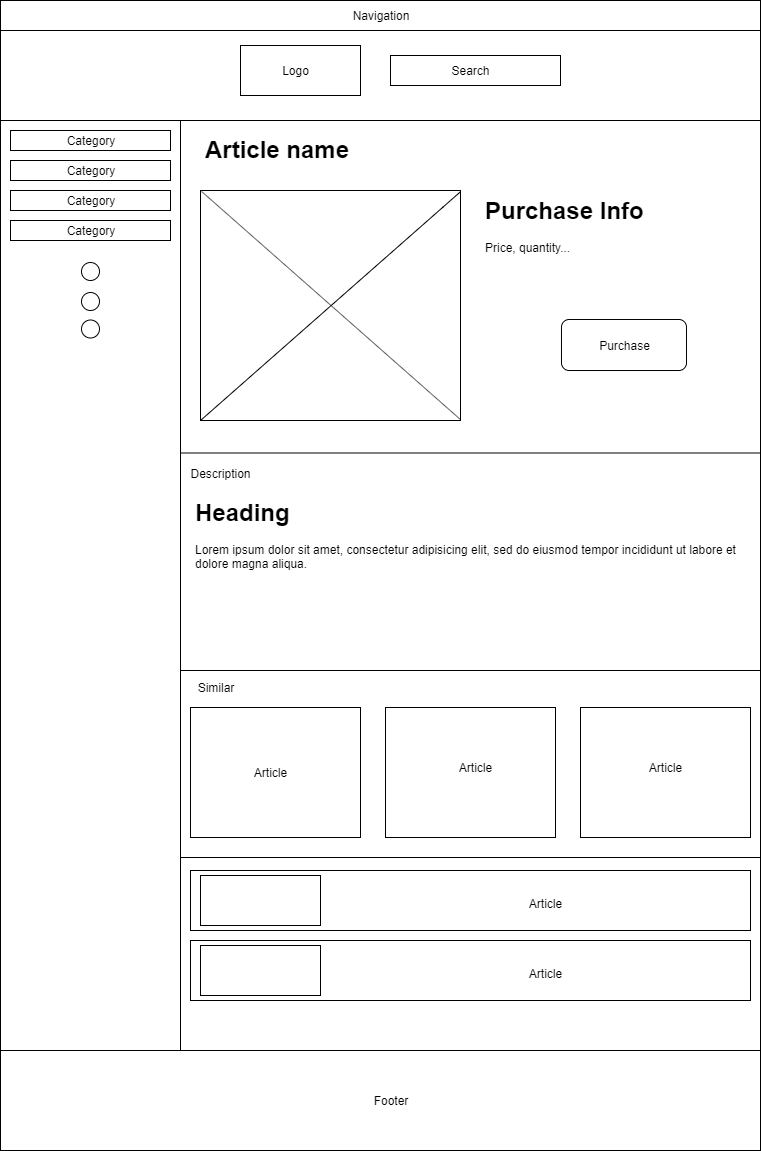

The diagram above was exported from draw.io. Its source (the exported page's mxGraphModel, read from the mxfile embedded in the PNG):
<mxGraphModel dx="1024" dy="485" grid="1" gridSize="10" guides="1" tooltips="1" connect="1" arrows="1" fold="1" page="1" pageScale="1" pageWidth="850" pageHeight="1100" math="0" shadow="0">
  <root>
    <mxCell id="0" />
    <mxCell id="1" parent="0" />
    <mxCell id="KTrsYQxAZgfNQ9bwT-dy-1" value="" style="rounded=0;whiteSpace=wrap;html=1;" parent="1" vertex="1">
      <mxGeometry x="40" y="45" width="760" height="1145" as="geometry" />
    </mxCell>
    <mxCell id="KTrsYQxAZgfNQ9bwT-dy-2" value="" style="rounded=0;whiteSpace=wrap;html=1;" parent="1" vertex="1">
      <mxGeometry x="40" y="160" width="180" height="930" as="geometry" />
    </mxCell>
    <mxCell id="KTrsYQxAZgfNQ9bwT-dy-3" value="" style="rounded=0;whiteSpace=wrap;html=1;" parent="1" vertex="1">
      <mxGeometry x="40" y="40" width="760" height="120" as="geometry" />
    </mxCell>
    <mxCell id="KTrsYQxAZgfNQ9bwT-dy-4" value="" style="text;html=1;strokeColor=#000000;fillColor=#ffffff;align=center;verticalAlign=middle;whiteSpace=wrap;rounded=0;fontFamily=Helvetica;fontSize=12;fontColor=#000000;" parent="1" vertex="1">
      <mxGeometry x="40" y="40" width="760" height="30" as="geometry" />
    </mxCell>
    <mxCell id="KTrsYQxAZgfNQ9bwT-dy-5" value="" style="rounded=0;whiteSpace=wrap;html=1;" parent="1" vertex="1">
      <mxGeometry x="40" y="1090" width="760" height="100" as="geometry" />
    </mxCell>
    <mxCell id="KTrsYQxAZgfNQ9bwT-dy-6" value="Navigation" style="text;html=1;strokeColor=none;fillColor=none;align=center;verticalAlign=middle;whiteSpace=wrap;rounded=0;" parent="1" vertex="1">
      <mxGeometry x="400" y="45" width="40" height="20" as="geometry" />
    </mxCell>
    <mxCell id="KTrsYQxAZgfNQ9bwT-dy-7" value="" style="group" parent="1" vertex="1" connectable="0">
      <mxGeometry x="50" y="170" width="160" height="20" as="geometry" />
    </mxCell>
    <mxCell id="KTrsYQxAZgfNQ9bwT-dy-8" value="" style="rounded=0;whiteSpace=wrap;html=1;" parent="KTrsYQxAZgfNQ9bwT-dy-7" vertex="1">
      <mxGeometry width="160" height="20" as="geometry" />
    </mxCell>
    <mxCell id="KTrsYQxAZgfNQ9bwT-dy-9" value="Category" style="text;html=1;strokeColor=none;fillColor=none;align=center;verticalAlign=middle;whiteSpace=wrap;rounded=0;" parent="KTrsYQxAZgfNQ9bwT-dy-7" vertex="1">
      <mxGeometry x="60" width="40" height="20" as="geometry" />
    </mxCell>
    <mxCell id="KTrsYQxAZgfNQ9bwT-dy-10" value="" style="group" parent="1" vertex="1" connectable="0">
      <mxGeometry x="50" y="200" width="160" height="20" as="geometry" />
    </mxCell>
    <mxCell id="KTrsYQxAZgfNQ9bwT-dy-11" value="" style="rounded=0;whiteSpace=wrap;html=1;" parent="KTrsYQxAZgfNQ9bwT-dy-10" vertex="1">
      <mxGeometry width="160" height="20" as="geometry" />
    </mxCell>
    <mxCell id="KTrsYQxAZgfNQ9bwT-dy-12" value="Category" style="text;html=1;strokeColor=none;fillColor=none;align=center;verticalAlign=middle;whiteSpace=wrap;rounded=0;" parent="KTrsYQxAZgfNQ9bwT-dy-10" vertex="1">
      <mxGeometry x="60" width="40" height="20" as="geometry" />
    </mxCell>
    <mxCell id="KTrsYQxAZgfNQ9bwT-dy-13" value="" style="group" parent="1" vertex="1" connectable="0">
      <mxGeometry x="50" y="230" width="160" height="20" as="geometry" />
    </mxCell>
    <mxCell id="KTrsYQxAZgfNQ9bwT-dy-14" value="" style="rounded=0;whiteSpace=wrap;html=1;" parent="KTrsYQxAZgfNQ9bwT-dy-13" vertex="1">
      <mxGeometry width="160" height="20" as="geometry" />
    </mxCell>
    <mxCell id="KTrsYQxAZgfNQ9bwT-dy-15" value="Category" style="text;html=1;strokeColor=none;fillColor=none;align=center;verticalAlign=middle;whiteSpace=wrap;rounded=0;" parent="KTrsYQxAZgfNQ9bwT-dy-13" vertex="1">
      <mxGeometry x="60" width="40" height="20" as="geometry" />
    </mxCell>
    <mxCell id="KTrsYQxAZgfNQ9bwT-dy-16" value="" style="group" parent="1" vertex="1" connectable="0">
      <mxGeometry x="50" y="260" width="160" height="20" as="geometry" />
    </mxCell>
    <mxCell id="KTrsYQxAZgfNQ9bwT-dy-17" value="" style="rounded=0;whiteSpace=wrap;html=1;" parent="KTrsYQxAZgfNQ9bwT-dy-16" vertex="1">
      <mxGeometry width="160" height="20" as="geometry" />
    </mxCell>
    <mxCell id="KTrsYQxAZgfNQ9bwT-dy-18" value="Category" style="text;html=1;strokeColor=none;fillColor=none;align=center;verticalAlign=middle;whiteSpace=wrap;rounded=0;" parent="KTrsYQxAZgfNQ9bwT-dy-16" vertex="1">
      <mxGeometry x="60" width="40" height="20" as="geometry" />
    </mxCell>
    <mxCell id="KTrsYQxAZgfNQ9bwT-dy-19" value="" style="ellipse;whiteSpace=wrap;html=1;aspect=fixed;" parent="1" vertex="1">
      <mxGeometry x="121" y="302" width="18" height="18" as="geometry" />
    </mxCell>
    <mxCell id="KTrsYQxAZgfNQ9bwT-dy-20" value="" style="ellipse;whiteSpace=wrap;html=1;aspect=fixed;" parent="1" vertex="1">
      <mxGeometry x="121" y="332" width="18" height="18" as="geometry" />
    </mxCell>
    <mxCell id="KTrsYQxAZgfNQ9bwT-dy-21" value="" style="ellipse;whiteSpace=wrap;html=1;aspect=fixed;" parent="1" vertex="1">
      <mxGeometry x="121" y="359.5" width="18" height="18" as="geometry" />
    </mxCell>
    <mxCell id="KTrsYQxAZgfNQ9bwT-dy-22" value="" style="rounded=0;whiteSpace=wrap;html=1;" parent="1" vertex="1">
      <mxGeometry x="280" y="85" width="120" height="50" as="geometry" />
    </mxCell>
    <mxCell id="KTrsYQxAZgfNQ9bwT-dy-23" value="" style="rounded=0;whiteSpace=wrap;html=1;" parent="1" vertex="1">
      <mxGeometry x="430" y="95" width="170" height="30" as="geometry" />
    </mxCell>
    <mxCell id="KTrsYQxAZgfNQ9bwT-dy-24" value="Logo" style="text;html=1;strokeColor=none;fillColor=none;align=center;verticalAlign=middle;whiteSpace=wrap;rounded=0;" parent="1" vertex="1">
      <mxGeometry x="290" y="100" width="90" height="20" as="geometry" />
    </mxCell>
    <mxCell id="KTrsYQxAZgfNQ9bwT-dy-25" value="Search" style="text;html=1;strokeColor=none;fillColor=none;align=center;verticalAlign=middle;whiteSpace=wrap;rounded=0;" parent="1" vertex="1">
      <mxGeometry x="460" y="100" width="100" height="20" as="geometry" />
    </mxCell>
    <mxCell id="KTrsYQxAZgfNQ9bwT-dy-29" value="&lt;h1&gt;Purchase Info&lt;/h1&gt;&lt;div&gt;Price, quantity...&lt;/div&gt;" style="text;html=1;strokeColor=none;fillColor=none;spacing=5;spacingTop=-20;whiteSpace=wrap;overflow=hidden;rounded=0;" parent="1" vertex="1">
      <mxGeometry x="520" y="231" width="260" height="230" as="geometry" />
    </mxCell>
    <mxCell id="KTrsYQxAZgfNQ9bwT-dy-38" value="" style="rounded=1;whiteSpace=wrap;html=1;" parent="1" vertex="1">
      <mxGeometry x="601" y="359" width="125" height="51" as="geometry" />
    </mxCell>
    <mxCell id="KTrsYQxAZgfNQ9bwT-dy-41" value="Purchase" style="text;html=1;strokeColor=none;fillColor=none;align=center;verticalAlign=middle;whiteSpace=wrap;rounded=0;" parent="1" vertex="1">
      <mxGeometry x="644" y="375" width="40" height="20" as="geometry" />
    </mxCell>
    <mxCell id="KTrsYQxAZgfNQ9bwT-dy-43" value="" style="group" parent="1" vertex="1" connectable="0">
      <mxGeometry x="220" y="492.5" width="580" height="220" as="geometry" />
    </mxCell>
    <mxCell id="KTrsYQxAZgfNQ9bwT-dy-39" value="" style="rounded=0;whiteSpace=wrap;html=1;" parent="KTrsYQxAZgfNQ9bwT-dy-43" vertex="1">
      <mxGeometry width="580" height="220" as="geometry" />
    </mxCell>
    <mxCell id="KTrsYQxAZgfNQ9bwT-dy-40" value="Description" style="text;html=1;strokeColor=none;fillColor=none;align=center;verticalAlign=middle;whiteSpace=wrap;rounded=0;" parent="KTrsYQxAZgfNQ9bwT-dy-43" vertex="1">
      <mxGeometry x="20" y="10" width="40" height="20" as="geometry" />
    </mxCell>
    <mxCell id="KTrsYQxAZgfNQ9bwT-dy-42" value="&lt;h1&gt;Heading&lt;/h1&gt;&lt;p&gt;Lorem ipsum dolor sit amet, consectetur adipisicing elit, sed do eiusmod tempor incididunt ut labore et dolore magna aliqua.&lt;/p&gt;" style="text;html=1;strokeColor=none;fillColor=none;spacing=5;spacingTop=-20;whiteSpace=wrap;overflow=hidden;rounded=0;" parent="KTrsYQxAZgfNQ9bwT-dy-43" vertex="1">
      <mxGeometry x="10" y="40" width="560" height="160" as="geometry" />
    </mxCell>
    <mxCell id="KTrsYQxAZgfNQ9bwT-dy-44" value="" style="group" parent="1" vertex="1" connectable="0">
      <mxGeometry x="220" y="710" width="580" height="187" as="geometry" />
    </mxCell>
    <mxCell id="KTrsYQxAZgfNQ9bwT-dy-37" value="" style="rounded=0;whiteSpace=wrap;html=1;" parent="KTrsYQxAZgfNQ9bwT-dy-44" vertex="1">
      <mxGeometry width="580" height="187" as="geometry" />
    </mxCell>
    <mxCell id="KTrsYQxAZgfNQ9bwT-dy-30" value="" style="rounded=0;whiteSpace=wrap;html=1;" parent="KTrsYQxAZgfNQ9bwT-dy-44" vertex="1">
      <mxGeometry x="10" y="37" width="170" height="130" as="geometry" />
    </mxCell>
    <mxCell id="KTrsYQxAZgfNQ9bwT-dy-31" value="" style="rounded=0;whiteSpace=wrap;html=1;" parent="KTrsYQxAZgfNQ9bwT-dy-44" vertex="1">
      <mxGeometry x="205" y="37" width="170" height="130" as="geometry" />
    </mxCell>
    <mxCell id="KTrsYQxAZgfNQ9bwT-dy-32" value="" style="rounded=0;whiteSpace=wrap;html=1;" parent="KTrsYQxAZgfNQ9bwT-dy-44" vertex="1">
      <mxGeometry x="400" y="37" width="170" height="130" as="geometry" />
    </mxCell>
    <mxCell id="KTrsYQxAZgfNQ9bwT-dy-33" value="Article&lt;span style=&quot;font-family: &amp;#34;helvetica&amp;#34; , &amp;#34;arial&amp;#34; , sans-serif ; font-size: 0px ; white-space: nowrap&quot;&gt;%3CmxGraphModel%3E%3Croot%3E%3CmxCell%20id%3D%220%22%2F%3E%3CmxCell%20id%3D%221%22%20parent%3D%220%22%2F%3E%3CmxCell%20id%3D%222%22%20value%3D%22%22%20style%3D%22rounded%3D0%3BwhiteSpace%3Dwrap%3Bhtml%3D1%3B%22%20vertex%3D%221%22%20parent%3D%221%22%3E%3CmxGeometry%20x%3D%22230%22%20y%3D%22687.5%22%20width%3D%22170%22%20height%3D%22130%22%20as%3D%22geometry%22%2F%3E%3C%2FmxCell%3E%3CmxCell%20id%3D%223%22%20value%3D%22%22%20style%3D%22rounded%3D0%3BwhiteSpace%3Dwrap%3Bhtml%3D1%3B%22%20vertex%3D%221%22%20parent%3D%221%22%3E%3CmxGeometry%20x%3D%22425%22%20y%3D%22687.5%22%20width%3D%22170%22%20height%3D%22130%22%20as%3D%22geometry%22%2F%3E%3C%2FmxCell%3E%3CmxCell%20id%3D%224%22%20value%3D%22%22%20style%3D%22rounded%3D0%3BwhiteSpace%3Dwrap%3Bhtml%3D1%3B%22%20vertex%3D%221%22%20parent%3D%221%22%3E%3CmxGeometry%20x%3D%22620%22%20y%3D%22687.5%22%20width%3D%22170%22%20height%3D%22130%22%20as%3D%22geometry%22%2F%3E%3C%2FmxCell%3E%3C%2Froot%3E%3C%2FmxGraphModel%3E&lt;/span&gt;&lt;span style=&quot;font-family: &amp;#34;helvetica&amp;#34; , &amp;#34;arial&amp;#34; , sans-serif ; font-size: 0px ; white-space: nowrap&quot;&gt;%3CmxGraphModel%3E%3Croot%3E%3CmxCell%20id%3D%220%22%2F%3E%3CmxCell%20id%3D%221%22%20parent%3D%220%22%2F%3E%3CmxCell%20id%3D%222%22%20value%3D%22%22%20style%3D%22rounded%3D0%3BwhiteSpace%3Dwrap%3Bhtml%3D1%3B%22%20vertex%3D%221%22%20parent%3D%221%22%3E%3CmxGeometry%20x%3D%22230%22%20y%3D%22687.5%22%20width%3D%22170%22%20height%3D%22130%22%20as%3D%22geometry%22%2F%3E%3C%2FmxCell%3E%3CmxCell%20id%3D%223%22%20value%3D%22%22%20style%3D%22rounded%3D0%3BwhiteSpace%3Dwrap%3Bhtml%3D1%3B%22%20vertex%3D%221%22%20parent%3D%221%22%3E%3CmxGeometry%20x%3D%22425%22%20y%3D%22687.5%22%20width%3D%22170%22%20height%3D%22130%22%20as%3D%22geometry%22%2F%3E%3C%2FmxCell%3E%3CmxCell%20id%3D%224%22%20value%3D%22%22%20style%3D%22rounded%3D0%3BwhiteSpace%3Dwrap%3Bhtml%3D1%3B%22%20vertex%3D%221%22%20parent%3D%221%22%3E%3CmxGeometry%20x%3D%22620%22%20y%3D%22687.5%22%20width%3D%22170%22%20height%3D%22130%22%20as%3D%22geometry%22%2F%3E%3C%2FmxCell%3E%3C%2Froot%3E%3C%2FmxGraphModel%3E&lt;/span&gt;" style="text;html=1;strokeColor=none;fillColor=none;align=center;verticalAlign=middle;whiteSpace=wrap;rounded=0;" parent="KTrsYQxAZgfNQ9bwT-dy-44" vertex="1">
      <mxGeometry x="70" y="92" width="40" height="20" as="geometry" />
    </mxCell>
    <mxCell id="KTrsYQxAZgfNQ9bwT-dy-34" value="Article&lt;span style=&quot;font-family: &amp;#34;helvetica&amp;#34; , &amp;#34;arial&amp;#34; , sans-serif ; font-size: 0px ; white-space: nowrap&quot;&gt;%3CmxGraphModel%3E%3Croot%3E%3CmxCell%20id%3D%220%22%2F%3E%3CmxCell%20id%3D%221%22%20parent%3D%220%22%2F%3E%3CmxCell%20id%3D%222%22%20value%3D%22%22%20style%3D%22rounded%3D0%3BwhiteSpace%3Dwrap%3Bhtml%3D1%3B%22%20vertex%3D%221%22%20parent%3D%221%22%3E%3CmxGeometry%20x%3D%22230%22%20y%3D%22687.5%22%20width%3D%22170%22%20height%3D%22130%22%20as%3D%22geometry%22%2F%3E%3C%2FmxCell%3E%3CmxCell%20id%3D%223%22%20value%3D%22%22%20style%3D%22rounded%3D0%3BwhiteSpace%3Dwrap%3Bhtml%3D1%3B%22%20vertex%3D%221%22%20parent%3D%221%22%3E%3CmxGeometry%20x%3D%22425%22%20y%3D%22687.5%22%20width%3D%22170%22%20height%3D%22130%22%20as%3D%22geometry%22%2F%3E%3C%2FmxCell%3E%3CmxCell%20id%3D%224%22%20value%3D%22%22%20style%3D%22rounded%3D0%3BwhiteSpace%3Dwrap%3Bhtml%3D1%3B%22%20vertex%3D%221%22%20parent%3D%221%22%3E%3CmxGeometry%20x%3D%22620%22%20y%3D%22687.5%22%20width%3D%22170%22%20height%3D%22130%22%20as%3D%22geometry%22%2F%3E%3C%2FmxCell%3E%3C%2Froot%3E%3C%2FmxGraphModel%3E&lt;/span&gt;&lt;span style=&quot;font-family: &amp;#34;helvetica&amp;#34; , &amp;#34;arial&amp;#34; , sans-serif ; font-size: 0px ; white-space: nowrap&quot;&gt;%3CmxGraphModel%3E%3Croot%3E%3CmxCell%20id%3D%220%22%2F%3E%3CmxCell%20id%3D%221%22%20parent%3D%220%22%2F%3E%3CmxCell%20id%3D%222%22%20value%3D%22%22%20style%3D%22rounded%3D0%3BwhiteSpace%3Dwrap%3Bhtml%3D1%3B%22%20vertex%3D%221%22%20parent%3D%221%22%3E%3CmxGeometry%20x%3D%22230%22%20y%3D%22687.5%22%20width%3D%22170%22%20height%3D%22130%22%20as%3D%22geometry%22%2F%3E%3C%2FmxCell%3E%3CmxCell%20id%3D%223%22%20value%3D%22%22%20style%3D%22rounded%3D0%3BwhiteSpace%3Dwrap%3Bhtml%3D1%3B%22%20vertex%3D%221%22%20parent%3D%221%22%3E%3CmxGeometry%20x%3D%22425%22%20y%3D%22687.5%22%20width%3D%22170%22%20height%3D%22130%22%20as%3D%22geometry%22%2F%3E%3C%2FmxCell%3E%3CmxCell%20id%3D%224%22%20value%3D%22%22%20style%3D%22rounded%3D0%3BwhiteSpace%3Dwrap%3Bhtml%3D1%3B%22%20vertex%3D%221%22%20parent%3D%221%22%3E%3CmxGeometry%20x%3D%22620%22%20y%3D%22687.5%22%20width%3D%22170%22%20height%3D%22130%22%20as%3D%22geometry%22%2F%3E%3C%2FmxCell%3E%3C%2Froot%3E%3C%2FmxGraphModel%3E&lt;/span&gt;" style="text;html=1;strokeColor=none;fillColor=none;align=center;verticalAlign=middle;whiteSpace=wrap;rounded=0;" parent="KTrsYQxAZgfNQ9bwT-dy-44" vertex="1">
      <mxGeometry x="275" y="87" width="40" height="20" as="geometry" />
    </mxCell>
    <mxCell id="KTrsYQxAZgfNQ9bwT-dy-35" value="Article&lt;span style=&quot;font-family: &amp;#34;helvetica&amp;#34; , &amp;#34;arial&amp;#34; , sans-serif ; font-size: 0px ; white-space: nowrap&quot;&gt;%3CmxGraphModel%3E%3Croot%3E%3CmxCell%20id%3D%220%22%2F%3E%3CmxCell%20id%3D%221%22%20parent%3D%220%22%2F%3E%3CmxCell%20id%3D%222%22%20value%3D%22%22%20style%3D%22rounded%3D0%3BwhiteSpace%3Dwrap%3Bhtml%3D1%3B%22%20vertex%3D%221%22%20parent%3D%221%22%3E%3CmxGeometry%20x%3D%22230%22%20y%3D%22687.5%22%20width%3D%22170%22%20height%3D%22130%22%20as%3D%22geometry%22%2F%3E%3C%2FmxCell%3E%3CmxCell%20id%3D%223%22%20value%3D%22%22%20style%3D%22rounded%3D0%3BwhiteSpace%3Dwrap%3Bhtml%3D1%3B%22%20vertex%3D%221%22%20parent%3D%221%22%3E%3CmxGeometry%20x%3D%22425%22%20y%3D%22687.5%22%20width%3D%22170%22%20height%3D%22130%22%20as%3D%22geometry%22%2F%3E%3C%2FmxCell%3E%3CmxCell%20id%3D%224%22%20value%3D%22%22%20style%3D%22rounded%3D0%3BwhiteSpace%3Dwrap%3Bhtml%3D1%3B%22%20vertex%3D%221%22%20parent%3D%221%22%3E%3CmxGeometry%20x%3D%22620%22%20y%3D%22687.5%22%20width%3D%22170%22%20height%3D%22130%22%20as%3D%22geometry%22%2F%3E%3C%2FmxCell%3E%3C%2Froot%3E%3C%2FmxGraphModel%3E&lt;/span&gt;&lt;span style=&quot;font-family: &amp;#34;helvetica&amp;#34; , &amp;#34;arial&amp;#34; , sans-serif ; font-size: 0px ; white-space: nowrap&quot;&gt;%3CmxGraphModel%3E%3Croot%3E%3CmxCell%20id%3D%220%22%2F%3E%3CmxCell%20id%3D%221%22%20parent%3D%220%22%2F%3E%3CmxCell%20id%3D%222%22%20value%3D%22%22%20style%3D%22rounded%3D0%3BwhiteSpace%3Dwrap%3Bhtml%3D1%3B%22%20vertex%3D%221%22%20parent%3D%221%22%3E%3CmxGeometry%20x%3D%22230%22%20y%3D%22687.5%22%20width%3D%22170%22%20height%3D%22130%22%20as%3D%22geometry%22%2F%3E%3C%2FmxCell%3E%3CmxCell%20id%3D%223%22%20value%3D%22%22%20style%3D%22rounded%3D0%3BwhiteSpace%3Dwrap%3Bhtml%3D1%3B%22%20vertex%3D%221%22%20parent%3D%221%22%3E%3CmxGeometry%20x%3D%22425%22%20y%3D%22687.5%22%20width%3D%22170%22%20height%3D%22130%22%20as%3D%22geometry%22%2F%3E%3C%2FmxCell%3E%3CmxCell%20id%3D%224%22%20value%3D%22%22%20style%3D%22rounded%3D0%3BwhiteSpace%3Dwrap%3Bhtml%3D1%3B%22%20vertex%3D%221%22%20parent%3D%221%22%3E%3CmxGeometry%20x%3D%22620%22%20y%3D%22687.5%22%20width%3D%22170%22%20height%3D%22130%22%20as%3D%22geometry%22%2F%3E%3C%2FmxCell%3E%3C%2Froot%3E%3C%2FmxGraphModel%3E&lt;/span&gt;" style="text;html=1;strokeColor=none;fillColor=none;align=center;verticalAlign=middle;whiteSpace=wrap;rounded=0;" parent="KTrsYQxAZgfNQ9bwT-dy-44" vertex="1">
      <mxGeometry x="465" y="87" width="40" height="20" as="geometry" />
    </mxCell>
    <mxCell id="KTrsYQxAZgfNQ9bwT-dy-36" value="Similar" style="text;html=1;strokeColor=none;fillColor=none;align=center;verticalAlign=middle;whiteSpace=wrap;rounded=0;" parent="KTrsYQxAZgfNQ9bwT-dy-44" vertex="1">
      <mxGeometry x="10" y="7" width="50" height="20" as="geometry" />
    </mxCell>
    <mxCell id="KTrsYQxAZgfNQ9bwT-dy-45" value="" style="group" parent="1" vertex="1" connectable="0">
      <mxGeometry x="240" y="230" width="260" height="230" as="geometry" />
    </mxCell>
    <mxCell id="KTrsYQxAZgfNQ9bwT-dy-26" value="" style="rounded=0;whiteSpace=wrap;html=1;" parent="KTrsYQxAZgfNQ9bwT-dy-45" vertex="1">
      <mxGeometry width="260" height="230" as="geometry" />
    </mxCell>
    <mxCell id="KTrsYQxAZgfNQ9bwT-dy-27" value="" style="endArrow=none;html=1;" parent="KTrsYQxAZgfNQ9bwT-dy-45" target="KTrsYQxAZgfNQ9bwT-dy-26" edge="1">
      <mxGeometry width="50" height="50" relative="1" as="geometry">
        <mxPoint y="230" as="sourcePoint" />
        <mxPoint x="50" y="180" as="targetPoint" />
        <Array as="points">
          <mxPoint x="250" y="10" />
        </Array>
      </mxGeometry>
    </mxCell>
    <mxCell id="KTrsYQxAZgfNQ9bwT-dy-28" value="" style="endArrow=none;html=1;entryX=1;entryY=0.996;entryDx=0;entryDy=0;entryPerimeter=0;exitX=0.004;exitY=0.004;exitDx=0;exitDy=0;exitPerimeter=0;" parent="KTrsYQxAZgfNQ9bwT-dy-45" source="KTrsYQxAZgfNQ9bwT-dy-26" target="KTrsYQxAZgfNQ9bwT-dy-26" edge="1">
      <mxGeometry width="50" height="50" relative="1" as="geometry">
        <mxPoint x="210" y="230" as="sourcePoint" />
        <mxPoint x="260" y="180" as="targetPoint" />
      </mxGeometry>
    </mxCell>
    <mxCell id="KTrsYQxAZgfNQ9bwT-dy-46" value="&lt;h1&gt;Article name&lt;/h1&gt;" style="text;html=1;strokeColor=none;fillColor=none;spacing=5;spacingTop=-20;whiteSpace=wrap;overflow=hidden;rounded=0;" parent="1" vertex="1">
      <mxGeometry x="240" y="170" width="540" height="40" as="geometry" />
    </mxCell>
    <mxCell id="KTrsYQxAZgfNQ9bwT-dy-47" value="" style="rounded=0;whiteSpace=wrap;html=1;" parent="1" vertex="1">
      <mxGeometry x="230" y="910" width="560" height="60" as="geometry" />
    </mxCell>
    <mxCell id="KTrsYQxAZgfNQ9bwT-dy-48" value="" style="rounded=0;whiteSpace=wrap;html=1;" parent="1" vertex="1">
      <mxGeometry x="240" y="915" width="120" height="50" as="geometry" />
    </mxCell>
    <mxCell id="KTrsYQxAZgfNQ9bwT-dy-49" value="Article" style="text;html=1;strokeColor=none;fillColor=none;align=center;verticalAlign=middle;whiteSpace=wrap;rounded=0;" parent="1" vertex="1">
      <mxGeometry x="410" y="932.5" width="350" height="20" as="geometry" />
    </mxCell>
    <mxCell id="KTrsYQxAZgfNQ9bwT-dy-50" value="" style="rounded=0;whiteSpace=wrap;html=1;" parent="1" vertex="1">
      <mxGeometry x="230" y="980" width="560" height="60" as="geometry" />
    </mxCell>
    <mxCell id="KTrsYQxAZgfNQ9bwT-dy-51" value="" style="rounded=0;whiteSpace=wrap;html=1;" parent="1" vertex="1">
      <mxGeometry x="240" y="985" width="120" height="50" as="geometry" />
    </mxCell>
    <mxCell id="KTrsYQxAZgfNQ9bwT-dy-52" value="Article" style="text;html=1;strokeColor=none;fillColor=none;align=center;verticalAlign=middle;whiteSpace=wrap;rounded=0;" parent="1" vertex="1">
      <mxGeometry x="410" y="1002.5" width="350" height="20" as="geometry" />
    </mxCell>
    <mxCell id="KTrsYQxAZgfNQ9bwT-dy-53" value="Footer" style="text;html=1;strokeColor=none;fillColor=none;align=center;verticalAlign=middle;whiteSpace=wrap;rounded=0;" parent="1" vertex="1">
      <mxGeometry x="410" y="1130" width="40" height="20" as="geometry" />
    </mxCell>
  </root>
</mxGraphModel>